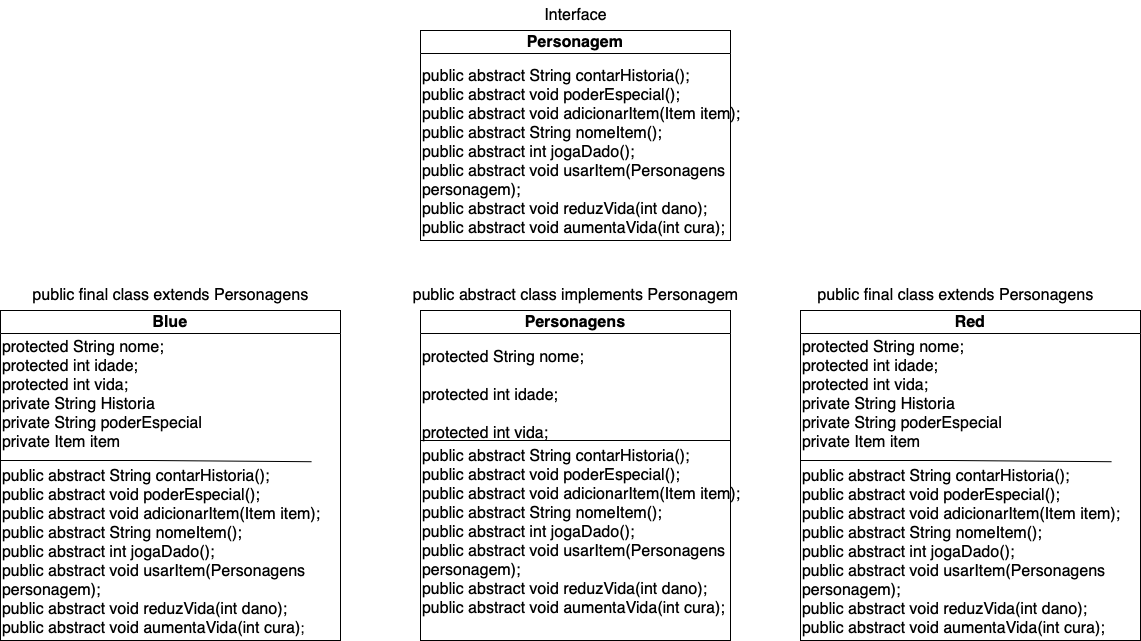

The diagram above was exported from draw.io. Its source (the exported page's mxGraphModel, read from the mxfile embedded in the PNG):
<mxGraphModel dx="1976" dy="889" grid="1" gridSize="10" guides="1" tooltips="1" connect="1" arrows="1" fold="1" page="1" pageScale="1" pageWidth="827" pageHeight="1169" math="0" shadow="0">
  <root>
    <mxCell id="0" />
    <mxCell id="1" parent="0" />
    <mxCell id="Oh-xQLQID6yqADuc4dL2-1" value="&lt;font style=&quot;font-size: 16px;&quot;&gt;Personagem&lt;/font&gt;" style="swimlane;whiteSpace=wrap;html=1;" vertex="1" parent="1">
      <mxGeometry x="310" y="220" width="310" height="210" as="geometry" />
    </mxCell>
    <mxCell id="Oh-xQLQID6yqADuc4dL2-4" value="&lt;p&gt;&lt;br&gt;&lt;/p&gt;" style="text;html=1;align=left;verticalAlign=middle;resizable=0;points=[];autosize=1;strokeColor=none;fillColor=none;" vertex="1" parent="Oh-xQLQID6yqADuc4dL2-1">
      <mxGeometry y="60" width="20" height="50" as="geometry" />
    </mxCell>
    <mxCell id="Oh-xQLQID6yqADuc4dL2-6" value="&lt;font style=&quot;font-size: 16px;&quot;&gt;public abstract String contarHistoria();&lt;br&gt;    public abstract void poderEspecial();&lt;br&gt;    public abstract void adicionarItem(Item item);&lt;br&gt;    public abstract String nomeItem();&lt;br&gt;    public abstract int jogaDado();&lt;br&gt;    public abstract void usarItem(Personagens personagem);&lt;br&gt;    public abstract void reduzVida(int dano);&lt;br&gt;    public abstract void aumentaVida(int cura);&lt;/font&gt;" style="text;whiteSpace=wrap;html=1;" vertex="1" parent="Oh-xQLQID6yqADuc4dL2-1">
      <mxGeometry y="30" width="340" height="140" as="geometry" />
    </mxCell>
    <mxCell id="Oh-xQLQID6yqADuc4dL2-7" value="&lt;font style=&quot;font-size: 16px;&quot;&gt;Interface&lt;/font&gt;" style="text;html=1;align=center;verticalAlign=middle;resizable=0;points=[];autosize=1;strokeColor=none;fillColor=none;" vertex="1" parent="1">
      <mxGeometry x="420" y="190" width="90" height="30" as="geometry" />
    </mxCell>
    <mxCell id="Oh-xQLQID6yqADuc4dL2-8" value="&lt;font style=&quot;font-size: 16px;&quot;&gt;Personagens&lt;/font&gt;" style="swimlane;whiteSpace=wrap;html=1;" vertex="1" parent="1">
      <mxGeometry x="310" y="500" width="310" height="330" as="geometry" />
    </mxCell>
    <mxCell id="Oh-xQLQID6yqADuc4dL2-9" value="&lt;p&gt;&lt;br&gt;&lt;/p&gt;" style="text;html=1;align=left;verticalAlign=middle;resizable=0;points=[];autosize=1;strokeColor=none;fillColor=none;" vertex="1" parent="Oh-xQLQID6yqADuc4dL2-8">
      <mxGeometry y="60" width="20" height="50" as="geometry" />
    </mxCell>
    <mxCell id="Oh-xQLQID6yqADuc4dL2-10" value="&lt;font style=&quot;font-size: 16px;&quot;&gt;public abstract String contarHistoria();&lt;br&gt;    public abstract void poderEspecial();&lt;br&gt;    public abstract void adicionarItem(Item item);&lt;br&gt;    public abstract String nomeItem();&lt;br&gt;    public abstract int jogaDado();&lt;br&gt;    public abstract void usarItem(Personagens personagem);&lt;br&gt;    public abstract void reduzVida(int dano);&lt;br&gt;    public abstract void aumentaVida(int cura);&lt;/font&gt;" style="text;whiteSpace=wrap;html=1;" vertex="1" parent="Oh-xQLQID6yqADuc4dL2-8">
      <mxGeometry y="130" width="340" height="140" as="geometry" />
    </mxCell>
    <mxCell id="Oh-xQLQID6yqADuc4dL2-12" value="" style="endArrow=none;html=1;rounded=0;exitX=0;exitY=0;exitDx=0;exitDy=0;" edge="1" parent="Oh-xQLQID6yqADuc4dL2-8" source="Oh-xQLQID6yqADuc4dL2-10">
      <mxGeometry width="50" height="50" relative="1" as="geometry">
        <mxPoint x="140" y="70" as="sourcePoint" />
        <mxPoint x="310" y="130" as="targetPoint" />
      </mxGeometry>
    </mxCell>
    <mxCell id="Oh-xQLQID6yqADuc4dL2-15" value="&lt;div&gt;&lt;font style=&quot;font-size: 16px;&quot;&gt;protected String nome;&lt;/font&gt;&lt;/div&gt;&lt;div&gt;&lt;font size=&quot;3&quot;&gt;&amp;nbsp;&lt;/font&gt;&lt;/div&gt;&lt;div&gt;&lt;font size=&quot;3&quot;&gt;protected int idade;&lt;/font&gt;&lt;/div&gt;&lt;div&gt;&lt;font size=&quot;3&quot;&gt;&lt;br&gt;&lt;/font&gt;&lt;/div&gt;&lt;div&gt;&lt;font size=&quot;3&quot;&gt;protected int vida;&lt;/font&gt;&lt;/div&gt;" style="text;html=1;align=left;verticalAlign=middle;resizable=0;points=[];autosize=1;strokeColor=none;fillColor=none;" vertex="1" parent="Oh-xQLQID6yqADuc4dL2-8">
      <mxGeometry y="30" width="190" height="110" as="geometry" />
    </mxCell>
    <mxCell id="Oh-xQLQID6yqADuc4dL2-17" value="&lt;font style=&quot;font-size: 16px;&quot;&gt;public abstract class implements Personagem&lt;/font&gt;" style="text;html=1;align=center;verticalAlign=middle;resizable=0;points=[];autosize=1;strokeColor=none;fillColor=none;" vertex="1" parent="1">
      <mxGeometry x="290" y="470" width="350" height="30" as="geometry" />
    </mxCell>
    <mxCell id="Oh-xQLQID6yqADuc4dL2-18" value="&lt;font style=&quot;font-size: 16px;&quot;&gt;Blue&lt;/font&gt;" style="swimlane;whiteSpace=wrap;html=1;" vertex="1" parent="1">
      <mxGeometry x="-110" y="500" width="340" height="330" as="geometry" />
    </mxCell>
    <mxCell id="Oh-xQLQID6yqADuc4dL2-19" value="&lt;p&gt;&lt;br&gt;&lt;/p&gt;" style="text;html=1;align=left;verticalAlign=middle;resizable=0;points=[];autosize=1;strokeColor=none;fillColor=none;" vertex="1" parent="Oh-xQLQID6yqADuc4dL2-18">
      <mxGeometry y="60" width="20" height="50" as="geometry" />
    </mxCell>
    <mxCell id="Oh-xQLQID6yqADuc4dL2-20" value="&lt;font&gt;&lt;font style=&quot;font-size: 16px;&quot;&gt;public abstract String contarHistoria();&lt;br&gt;&lt;font&gt;    public abstract void poderEspecial();&lt;br&gt;&lt;/font&gt;    public abstract void adicionarItem(Item item);&lt;br&gt;    public abstract String nomeItem();&lt;br&gt;    public abstract int jogaDado();&lt;br&gt;    public abstract void usarItem(Personagens personagem);&lt;br&gt;    public abstract void reduzVida(int dano);&lt;br&gt;    public abstract void aumentaVida(int cura)&lt;/font&gt;&lt;span style=&quot;font-size: 14px;&quot;&gt;;&lt;/span&gt;&lt;/font&gt;" style="text;whiteSpace=wrap;html=1;" vertex="1" parent="Oh-xQLQID6yqADuc4dL2-18">
      <mxGeometry y="150" width="340" height="180" as="geometry" />
    </mxCell>
    <mxCell id="Oh-xQLQID6yqADuc4dL2-21" value="" style="endArrow=none;html=1;rounded=0;exitX=0;exitY=0;exitDx=0;exitDy=0;entryX=0.915;entryY=0.007;entryDx=0;entryDy=0;entryPerimeter=0;" edge="1" parent="Oh-xQLQID6yqADuc4dL2-18" source="Oh-xQLQID6yqADuc4dL2-20" target="Oh-xQLQID6yqADuc4dL2-20">
      <mxGeometry width="50" height="50" relative="1" as="geometry">
        <mxPoint x="140" y="70" as="sourcePoint" />
        <mxPoint x="310" y="130" as="targetPoint" />
        <Array as="points">
          <mxPoint x="150" y="150" />
        </Array>
      </mxGeometry>
    </mxCell>
    <mxCell id="Oh-xQLQID6yqADuc4dL2-22" value="&lt;div&gt;&lt;font style=&quot;font-size: 16px;&quot;&gt;&amp;nbsp;&lt;/font&gt;&lt;/div&gt;&lt;div&gt;&lt;font size=&quot;3&quot;&gt;protected String nome;&lt;/font&gt;&lt;/div&gt;&lt;div&gt;&lt;font size=&quot;3&quot;&gt;protected int idade;&lt;/font&gt;&lt;/div&gt;&lt;div&gt;&lt;font size=&quot;3&quot;&gt;protected int vida;&lt;/font&gt;&lt;/div&gt;&lt;div&gt;&lt;font size=&quot;3&quot;&gt;private String Historia&lt;/font&gt;&lt;/div&gt;&lt;div&gt;&lt;font size=&quot;3&quot;&gt;private String poderEspecial&lt;/font&gt;&lt;/div&gt;&lt;div&gt;&lt;font size=&quot;3&quot;&gt;private Item item&lt;/font&gt;&lt;/div&gt;" style="text;html=1;align=left;verticalAlign=middle;resizable=0;points=[];autosize=1;strokeColor=none;fillColor=none;" vertex="1" parent="Oh-xQLQID6yqADuc4dL2-18">
      <mxGeometry width="220" height="150" as="geometry" />
    </mxCell>
    <mxCell id="Oh-xQLQID6yqADuc4dL2-23" value="&lt;font style=&quot;font-size: 16px;&quot;&gt;public final class extends Personagens&lt;/font&gt;" style="text;html=1;align=center;verticalAlign=middle;resizable=0;points=[];autosize=1;strokeColor=none;fillColor=none;" vertex="1" parent="1">
      <mxGeometry x="-90" y="470" width="300" height="30" as="geometry" />
    </mxCell>
    <mxCell id="Oh-xQLQID6yqADuc4dL2-25" value="&lt;font style=&quot;font-size: 16px;&quot;&gt;Red&lt;/font&gt;" style="swimlane;whiteSpace=wrap;html=1;" vertex="1" parent="1">
      <mxGeometry x="690" y="500" width="340" height="330" as="geometry" />
    </mxCell>
    <mxCell id="Oh-xQLQID6yqADuc4dL2-26" value="&lt;p&gt;&lt;br&gt;&lt;/p&gt;" style="text;html=1;align=left;verticalAlign=middle;resizable=0;points=[];autosize=1;strokeColor=none;fillColor=none;" vertex="1" parent="Oh-xQLQID6yqADuc4dL2-25">
      <mxGeometry y="60" width="20" height="50" as="geometry" />
    </mxCell>
    <mxCell id="Oh-xQLQID6yqADuc4dL2-27" value="&lt;font style=&quot;font-size: 16px;&quot;&gt;public abstract String contarHistoria();&lt;br&gt;    public abstract void poderEspecial();&lt;br&gt;    public abstract void adicionarItem(Item item);&lt;br&gt;    public abstract String nomeItem();&lt;br&gt;    public abstract int jogaDado();&lt;br&gt;    public abstract void usarItem(Personagens personagem);&lt;br&gt;    public abstract void reduzVida(int dano);&lt;br&gt;    public abstract void aumentaVida(int cura);&lt;/font&gt;" style="text;whiteSpace=wrap;html=1;" vertex="1" parent="Oh-xQLQID6yqADuc4dL2-25">
      <mxGeometry y="150" width="340" height="180" as="geometry" />
    </mxCell>
    <mxCell id="Oh-xQLQID6yqADuc4dL2-28" value="" style="endArrow=none;html=1;rounded=0;exitX=0;exitY=0;exitDx=0;exitDy=0;entryX=0.915;entryY=0.007;entryDx=0;entryDy=0;entryPerimeter=0;" edge="1" parent="Oh-xQLQID6yqADuc4dL2-25" source="Oh-xQLQID6yqADuc4dL2-27" target="Oh-xQLQID6yqADuc4dL2-27">
      <mxGeometry width="50" height="50" relative="1" as="geometry">
        <mxPoint x="140" y="70" as="sourcePoint" />
        <mxPoint x="310" y="130" as="targetPoint" />
        <Array as="points">
          <mxPoint x="150" y="150" />
        </Array>
      </mxGeometry>
    </mxCell>
    <mxCell id="Oh-xQLQID6yqADuc4dL2-29" value="&lt;div&gt;&lt;font style=&quot;font-size: 16px;&quot;&gt;&amp;nbsp;&lt;/font&gt;&lt;/div&gt;&lt;div&gt;&lt;font size=&quot;3&quot;&gt;protected String nome;&lt;/font&gt;&lt;/div&gt;&lt;div&gt;&lt;font size=&quot;3&quot;&gt;protected int idade;&lt;/font&gt;&lt;/div&gt;&lt;div&gt;&lt;font size=&quot;3&quot;&gt;protected int vida;&lt;/font&gt;&lt;/div&gt;&lt;div&gt;&lt;font size=&quot;3&quot;&gt;private String Historia&lt;/font&gt;&lt;/div&gt;&lt;div&gt;&lt;font size=&quot;3&quot;&gt;private String poderEspecial&lt;/font&gt;&lt;/div&gt;&lt;div&gt;&lt;font size=&quot;3&quot;&gt;private Item item&lt;/font&gt;&lt;/div&gt;" style="text;html=1;align=left;verticalAlign=middle;resizable=0;points=[];autosize=1;strokeColor=none;fillColor=none;" vertex="1" parent="Oh-xQLQID6yqADuc4dL2-25">
      <mxGeometry width="220" height="150" as="geometry" />
    </mxCell>
    <mxCell id="Oh-xQLQID6yqADuc4dL2-30" value="&lt;font style=&quot;font-size: 16px;&quot;&gt;public final class extends Personagens&lt;/font&gt;" style="text;html=1;align=center;verticalAlign=middle;resizable=0;points=[];autosize=1;strokeColor=none;fillColor=none;" vertex="1" parent="1">
      <mxGeometry x="695" y="470" width="300" height="30" as="geometry" />
    </mxCell>
  </root>
</mxGraphModel>